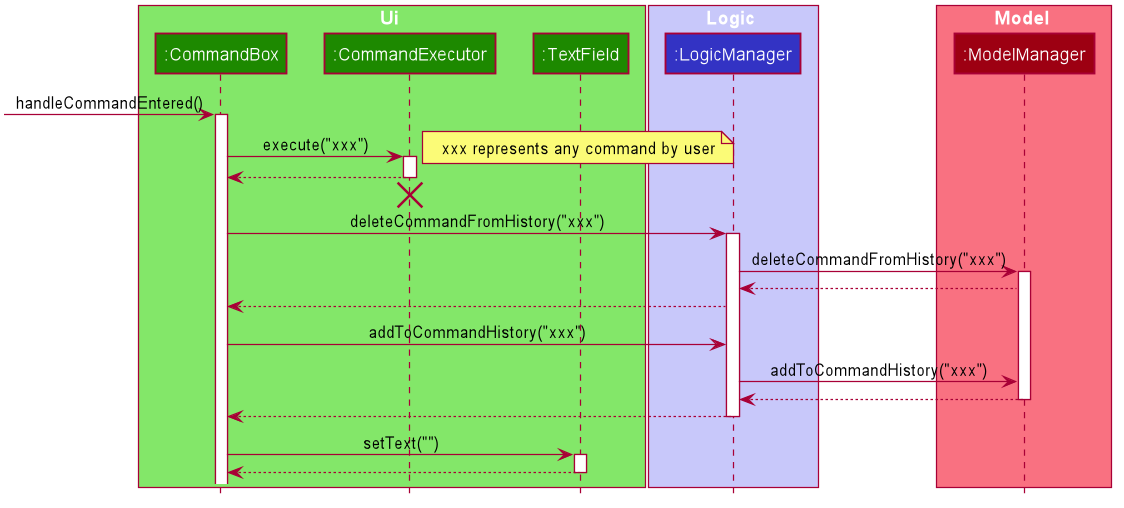

The diagram above was rendered by PlantUML. Its source (embedded in the PNG):
@startuml








skinparam BackgroundColor #FFFFFFF

skinparam Shadowing false

skinparam Class {
    FontColor #FFFFFF
    BorderThickness 1
    BorderColor #FFFFFF
    StereotypeFontColor #FFFFFF
    FontName Arial
}

skinparam Actor {
    BorderColor #000000
    Color #000000
    FontName Arial
}

skinparam Sequence {
    MessageAlign center
    BoxFontSize 15
    BoxPadding 0
    BoxFontColor #FFFFFF
    FontName Arial
}

skinparam Participant {
    FontColor #FFFFFFF
    Padding 20
}

skinparam MinClassWidth 50
skinparam ParticipantPadding 10
skinparam Shadowing false
skinparam DefaultTextAlignment center
skinparam packageStyle Rectangle

hide footbox
hide members
hide circle

box Ui #83E769
participant ":CommandBox" as CommandBox #1D8900
participant ":CommandExecutor" as CommandExecutor #1D8900
participant ":TextField" as TextField #1D8900
end box

box Logic #C8C8FA
participant ":LogicManager" as LogicManager #3333C4
end box

box Model #F97181
participant ":ModelManager" as ModelManager #9D0012
end box

[->CommandBox : handleCommandEntered()
activate CommandBox

CommandBox -> CommandExecutor: execute("xxx")
note right: xxx represents any command by user
activate CommandExecutor
CommandExecutor --> CommandBox
deactivate CommandExecutor
CommandBox -[hidden]-> CommandExecutor
destroy CommandExecutor

CommandBox -> LogicManager: deleteCommandFromHistory("xxx")
activate LogicManager
LogicManager -> ModelManager: deleteCommandFromHistory("xxx")
activate ModelManager
ModelManager --> LogicManager
LogicManager --> CommandBox
CommandBox -> LogicManager: addToCommandHistory("xxx")
LogicManager -> ModelManager: addToCommandHistory("xxx")
ModelManager --> LogicManager
deactivate ModelManager
LogicManager --> CommandBox
deactivate LogicManager

CommandBox -> TextField: setText("")
activate TextField
TextField --> CommandBox
deactivate TextField

@enduml